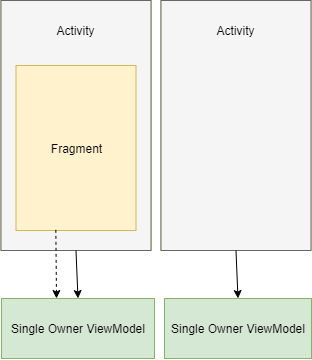

The diagram above was exported from draw.io. Its source (the exported page's mxGraphModel, read from the mxfile embedded in the PNG):
<mxGraphModel dx="760" dy="369" grid="1" gridSize="10" guides="1" tooltips="1" connect="1" arrows="1" fold="1" page="1" pageScale="1" pageWidth="1169" pageHeight="827" math="0" shadow="0">
  <root>
    <mxCell id="0" />
    <mxCell id="1" parent="0" />
    <mxCell id="2" value="" style="group;fillColor=#fff2cc;strokeColor=#d6b656;" vertex="1" connectable="0" parent="1">
      <mxGeometry x="426.5" y="30" width="150" height="250" as="geometry" />
    </mxCell>
    <mxCell id="3" value="" style="rounded=0;whiteSpace=wrap;html=1;fillColor=#f5f5f5;strokeColor=#666666;fontColor=#333333;" vertex="1" parent="2">
      <mxGeometry width="150" height="250" as="geometry" />
    </mxCell>
    <mxCell id="4" value="Activity" style="text;html=1;strokeColor=none;fillColor=none;align=center;verticalAlign=middle;whiteSpace=wrap;rounded=0;" vertex="1" parent="2">
      <mxGeometry x="55" y="20" width="40" height="20" as="geometry" />
    </mxCell>
    <mxCell id="5" value="Fragment" style="rounded=0;whiteSpace=wrap;html=1;fillColor=#fff2cc;strokeColor=#d6b656;" vertex="1" parent="2">
      <mxGeometry x="15" y="65" width="120" height="165" as="geometry" />
    </mxCell>
    <mxCell id="6" value="Single Owner ViewModel" style="rounded=0;whiteSpace=wrap;html=1;strokeColor=#82b366;fillColor=#d5e8d4;" vertex="1" parent="1">
      <mxGeometry x="427" y="328" width="153" height="60" as="geometry" />
    </mxCell>
    <mxCell id="7" value="" style="endArrow=classic;html=1;exitX=0.5;exitY=1;exitDx=0;exitDy=0;entryX=0.5;entryY=0;entryDx=0;entryDy=0;" edge="1" source="3" target="6" parent="1">
      <mxGeometry width="50" height="50" relative="1" as="geometry">
        <mxPoint x="336.5" y="321" as="sourcePoint" />
        <mxPoint x="386.5" y="271" as="targetPoint" />
      </mxGeometry>
    </mxCell>
    <mxCell id="8" value="" style="group;fillColor=#fff2cc;strokeColor=#d6b656;" vertex="1" connectable="0" parent="1">
      <mxGeometry x="586.5" y="30" width="150" height="250" as="geometry" />
    </mxCell>
    <mxCell id="9" value="" style="rounded=0;whiteSpace=wrap;html=1;fillColor=#f5f5f5;strokeColor=#666666;fontColor=#333333;" vertex="1" parent="8">
      <mxGeometry width="150" height="250" as="geometry" />
    </mxCell>
    <mxCell id="10" value="Activity" style="text;html=1;strokeColor=none;fillColor=none;align=center;verticalAlign=middle;whiteSpace=wrap;rounded=0;" vertex="1" parent="8">
      <mxGeometry x="55" y="20" width="40" height="20" as="geometry" />
    </mxCell>
    <mxCell id="11" value="Single Owner ViewModel" style="rounded=0;whiteSpace=wrap;html=1;strokeColor=#82b366;fillColor=#d5e8d4;" vertex="1" parent="1">
      <mxGeometry x="590" y="328" width="147" height="60" as="geometry" />
    </mxCell>
    <mxCell id="12" value="" style="endArrow=classic;html=1;exitX=0.332;exitY=0.996;exitDx=0;exitDy=0;entryX=0.5;entryY=0;entryDx=0;entryDy=0;exitPerimeter=0;dashed=1;" edge="1" source="5" parent="1">
      <mxGeometry width="50" height="50" relative="1" as="geometry">
        <mxPoint x="480" y="280" as="sourcePoint" />
        <mxPoint x="482" y="328" as="targetPoint" />
      </mxGeometry>
    </mxCell>
    <mxCell id="13" value="" style="endArrow=classic;html=1;exitX=0.5;exitY=1;exitDx=0;exitDy=0;entryX=0.5;entryY=0;entryDx=0;entryDy=0;" edge="1" parent="1">
      <mxGeometry width="50" height="50" relative="1" as="geometry">
        <mxPoint x="661.4999999999998" y="280" as="sourcePoint" />
        <mxPoint x="663.5" y="328" as="targetPoint" />
      </mxGeometry>
    </mxCell>
  </root>
</mxGraphModel>